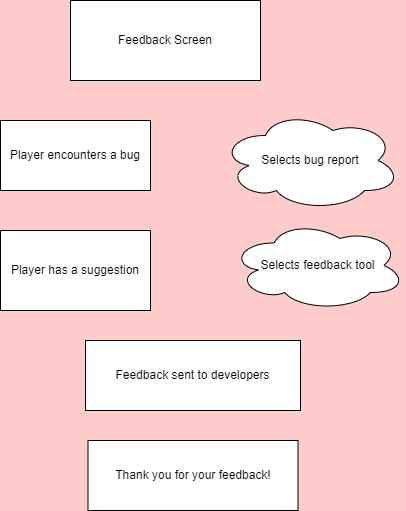

The diagram above was exported from draw.io. Its source (the exported page's mxGraphModel, read from the mxfile embedded in the PNG):
<mxGraphModel dx="1038" dy="521" grid="1" gridSize="10" guides="1" tooltips="1" connect="1" arrows="1" fold="1" page="1" pageScale="1" pageWidth="850" pageHeight="1100" background="#FFCCCC" math="0" shadow="0">
  <root>
    <mxCell id="0" />
    <mxCell id="1" parent="0" />
    <mxCell id="18h14qjPLZn-9oqip8zx-1" value="Feedback Screen" style="rounded=0;whiteSpace=wrap;html=1;" vertex="1" parent="1">
      <mxGeometry x="320" y="40" width="190" height="80" as="geometry" />
    </mxCell>
    <mxCell id="18h14qjPLZn-9oqip8zx-2" value="Player encounters a bug" style="rounded=0;whiteSpace=wrap;html=1;" vertex="1" parent="1">
      <mxGeometry x="250" y="160" width="150" height="70" as="geometry" />
    </mxCell>
    <mxCell id="18h14qjPLZn-9oqip8zx-3" value="Selects bug report" style="ellipse;shape=cloud;whiteSpace=wrap;html=1;" vertex="1" parent="1">
      <mxGeometry x="470" y="150" width="180" height="100" as="geometry" />
    </mxCell>
    <mxCell id="18h14qjPLZn-9oqip8zx-4" value="Player has a suggestion" style="rounded=0;whiteSpace=wrap;html=1;" vertex="1" parent="1">
      <mxGeometry x="250" y="270" width="150" height="80" as="geometry" />
    </mxCell>
    <mxCell id="18h14qjPLZn-9oqip8zx-5" value="Selects feedback tool" style="ellipse;shape=cloud;whiteSpace=wrap;html=1;" vertex="1" parent="1">
      <mxGeometry x="480" y="260" width="175" height="90" as="geometry" />
    </mxCell>
    <mxCell id="18h14qjPLZn-9oqip8zx-7" value="Thank you for your feedback!" style="rounded=0;whiteSpace=wrap;html=1;" vertex="1" parent="1">
      <mxGeometry x="337.5" y="480" width="210" height="70" as="geometry" />
    </mxCell>
    <mxCell id="18h14qjPLZn-9oqip8zx-9" value="Feedback sent to developers" style="rounded=0;whiteSpace=wrap;html=1;" vertex="1" parent="1">
      <mxGeometry x="335" y="380" width="215" height="70" as="geometry" />
    </mxCell>
  </root>
</mxGraphModel>